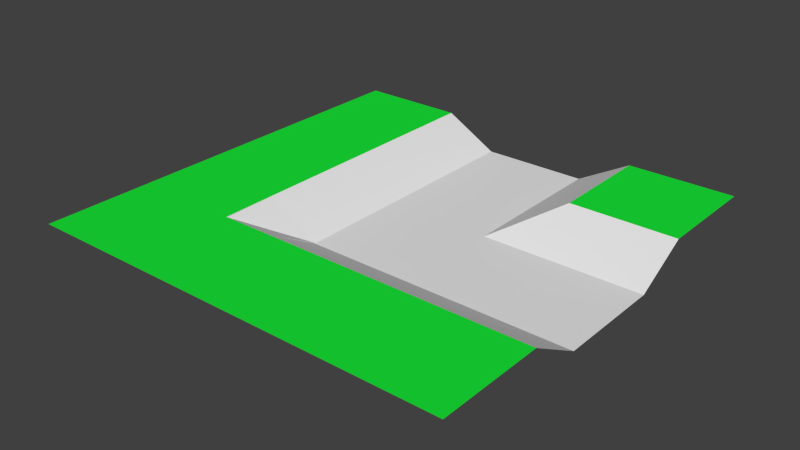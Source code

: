 # Source: CornerTrack.blend  (saved by Blender 2.75.0; exported with 4.5.12 LTS)
import bpy
from mathutils import Matrix  # noqa: F401  (used for matrix-valued properties, if any)

bpy.ops.wm.read_factory_settings(use_empty=True)
scene = bpy.context.scene
scene.name = 'Scene'

# ---- collections
col_collection_1 = bpy.data.collections.new('Collection 1'); scene.collection.children.link(col_collection_1)

# ---- materials (node trees are filled in below, after node groups)
mat_grass = bpy.data.materials.new('Grass')
mat_grass.alpha_threshold = 0.0
mat_grass.use_transparent_shadow = False
mat_grass.diffuse_color = (0.009803, 0.8, 0.03925, 1.0)
mat_grass.roughness = 0.5
mat_path = bpy.data.materials.new('Path')
mat_path.alpha_threshold = 0.0
mat_path.use_transparent_shadow = False
mat_path.roughness = 0.5
mat_ledge = bpy.data.materials.new('Ledge')
mat_ledge.alpha_threshold = 0.0
mat_ledge.use_transparent_shadow = False
mat_ledge.roughness = 0.5

# ---- material node trees

# ---- world
world_world = bpy.data.worlds.new('World'); scene.world = world_world
world_world.color = (0.05088, 0.05088, 0.05088)
world_world.use_sun_shadow = False
world_world.sun_shadow_jitter_overblur = 0.0
world_world.cycles.sampling_method = 'MANUAL'
world_world.cycles.sample_map_resolution = 256

# ---- meshes
me_cube_001 = bpy.data.meshes.new('Cube.001')
me_cube_001.from_pydata([(-5.16, -5.16, 5.16), (-5.16, 5.16, 5.16), (5.16, -5.16, 5.16), (5.16, 5.16, 5.16), (-5.16, 0.0, 5.16), (0.0, 5.16, -1.772), (5.16, 0.0, -1.772), (0.0, -5.16, 5.16), (0.0, 0.0, -1.772), (-5.16, 2.58, 5.16), (2.58, 5.16, 5.16), (5.16, -2.58, 5.16), (-2.58, -5.16, 5.16), (-5.16, -2.58, 5.16), (-2.58, 5.16, 5.16), (5.16, 2.58, 5.16), (2.58, -5.16, 5.16), (-2.58, 0.0, 5.16), (2.58, 0.0, -1.772), (0.0, -2.58, 5.16), (0.0, 2.58, -1.772), (2.58, 2.58, 5.16), (2.58, -2.58, 5.16), (-2.58, -2.58, 5.16), (-2.58, 2.58, 5.16), (-5.16, 3.87, 5.16), (3.87, 5.16, 5.16), (5.16, -3.87, 5.16), (-3.87, -5.16, 5.16), (-5.16, -1.29, 5.16), (-1.29, 5.16, -1.772), (5.16, 1.29, -1.772), (1.29, -5.16, 5.16), (-3.87, 0.0, 5.16), (1.29, 0.0, -1.772), (0.0, -3.87, 5.16), (0.0, 1.29, -1.772), (-5.16, 1.29, 5.16), (1.29, 5.16, -1.772), (5.16, -1.29, -1.772), (-1.29, -5.16, 5.16), (-5.16, -3.87, 5.16), (-3.87, 5.16, 5.16), (5.16, 3.87, 5.16), (3.87, -5.16, 5.16), (-1.29, 0.0, -1.772), (3.87, 0.0, -1.772), (0.0, -1.29, -1.772), (0.0, 3.87, -1.772), (1.29, 2.58, -1.772), (3.87, 2.58, 5.16), (2.58, 1.29, -1.772), (2.58, 3.87, 5.16), (1.29, -2.58, 5.16), (3.87, -2.58, 5.16), (2.58, -3.87, 5.16), (2.58, -1.29, -1.772), (-3.87, -2.58, 5.16), (-1.29, -2.58, 5.16), (-2.58, -3.87, 5.16), (-2.58, -1.29, 5.16), (-3.87, 2.58, 5.16), (-1.29, 2.58, -1.772), (-2.58, 1.29, 5.16), (-2.58, 3.87, 5.16), (-1.29, 3.87, -1.772), (-1.29, 1.29, -1.772), (-3.87, 1.29, 5.16), (-1.29, -1.29, -1.772), (-1.29, -3.87, 5.16), (-3.87, -3.87, 5.16), (3.87, -1.29, -1.772), (3.87, -3.87, 5.16), (1.29, -3.87, 5.16), (3.87, 3.87, 5.16), (3.87, 1.29, -1.772), (1.29, 1.29, -1.772), (1.29, 3.87, -1.772), (1.29, -1.29, -1.772), (-3.87, -1.29, 5.16), (-3.87, 3.87, 5.16), (-2.542, -2.58, 5.16), (-1.314, -1.29, -1.643), (2.555, 2.58, 5.026), (1.29, 1.301, -1.772)], [], [(80, 42, 1, 25), (79, 33, 4, 29), (78, 34, 8, 47), (77, 38, 5, 48), (76, 84, 49, 20, 36), (75, 50, 21, 51), (74, 26, 10, 52), (73, 53, 19, 35), (72, 54, 22, 55), (71, 46, 18, 56), (70, 57, 13, 41), (69, 58, 81, 23, 59), (68, 45, 17, 60, 82), (67, 61, 9, 37), (66, 62, 24, 63), (65, 30, 14, 64), (62, 65, 64, 24), (20, 48, 65, 62), (48, 5, 30, 65), (45, 66, 63, 17), (8, 36, 66, 45), (36, 20, 62, 66), (33, 67, 37, 4), (17, 63, 67, 33), (63, 24, 61, 67), (81, 82, 60, 23), (19, 47, 68, 58), (47, 8, 45, 68), (40, 69, 59, 12), (7, 35, 69, 40), (35, 19, 58, 69), (28, 70, 41, 0), (12, 59, 70, 28), (59, 23, 57, 70), (54, 71, 56, 22), (11, 39, 71, 54), (39, 6, 46, 71), (44, 72, 55, 16), (2, 27, 72, 44), (27, 11, 54, 72), (32, 73, 35, 7), (16, 55, 73, 32), (55, 22, 53, 73), (50, 74, 52, 21), (15, 43, 74, 50), (43, 3, 26, 74), (46, 75, 51, 18), (6, 31, 75, 46), (31, 15, 50, 75), (34, 76, 36, 8), (18, 51, 76, 34), (84, 83, 49), (49, 77, 48, 20), (21, 52, 77, 49, 83), (52, 10, 38, 77), (53, 78, 47, 19), (22, 56, 78, 53), (56, 18, 34, 78), (57, 79, 29, 13), (23, 60, 79, 57), (60, 17, 33, 79), (61, 80, 25, 9), (24, 64, 80, 61), (64, 14, 42, 80), (58, 68, 82, 81), (51, 21, 83, 84, 76)])
me_cube_001.polygons.foreach_set('material_index', [0, 0, 1, 1, 1, 2, 0, 0, 0, 1, 0, 0, 2, 0, 2, 2, 2, 1, 1, 2, 1, 1, 0, 0, 0, 2, 2, 1, 0, 0, 0, 0, 0, 0, 2, 2, 1, 0, 0, 0, 0, 0, 0, 0, 0, 0, 1, 1, 2, 1, 1, 2, 1, 2, 2, 2, 2, 1, 0, 0, 0, 0, 0, 0, 2, 2])
_uv = me_cube_001.uv_layers.new(name='UVMap')
_uv.uv.foreach_set('vector', [0.125, 0.875, 0.125, 1.0, 9.241e-08, 1.0, 9.241e-08, 0.875, 0.125, 0.375, 0.125, 0.5, 4.621e-08, 0.5, 4.621e-08, 0.375, 0.625, 0.375, 0.625, 0.5, 0.5, 0.5, 0.5, 0.375, 0.625, 0.875, 0.625, 1.0, 0.5, 1.0, 0.5, 0.875, 0.625, 0.625, 0.625, 0.6261, 0.625, 0.75, 0.5, 0.75, 0.5, 0.625, 0.875, 0.625, 0.875, 0.75, 0.75, 0.75, 0.75, 0.625, 0.875, 0.875, 0.875, 1.0, 0.75, 1.0, 0.75, 0.875, 0.625, 0.125, 0.625, 0.25, 0.5, 0.25, 0.5, 0.125, 0.875, 0.125, 0.875, 0.25, 0.75, 0.25, 0.75, 0.125, 0.875, 0.375, 0.875, 0.5, 0.75, 0.5, 0.75, 0.375, 0.125, 0.125, 0.125, 0.25, 4.621e-08, 0.25, 0.0, 0.125, 0.375, 0.125, 0.375, 0.25, 0.2537, 0.25, 0.25, 0.25, 0.25, 0.125, 0.375, 0.375, 0.375, 0.5, 0.25, 0.5, 0.25, 0.375, 0.3727, 0.375, 0.125, 0.625, 0.125, 0.75, 4.621e-08, 0.75, 4.621e-08, 0.625, 0.375, 0.625, 0.375, 0.75, 0.25, 0.75, 0.25, 0.625, 0.375, 0.875, 0.375, 1.0, 0.25, 1.0, 0.25, 0.875, 0.375, 0.75, 0.375, 0.875, 0.25, 0.875, 0.25, 0.75, 0.5, 0.75, 0.5, 0.875, 0.375, 0.875, 0.375, 0.75, 0.5, 0.875, 0.5, 1.0, 0.375, 1.0, 0.375, 0.875, 0.375, 0.5, 0.375, 0.625, 0.25, 0.625, 0.25, 0.5, 0.5, 0.5, 0.5, 0.625, 0.375, 0.625, 0.375, 0.5, 0.5, 0.625, 0.5, 0.75, 0.375, 0.75, 0.375, 0.625, 0.125, 0.5, 0.125, 0.625, 4.621e-08, 0.625, 4.621e-08, 0.5, 0.25, 0.5, 0.25, 0.625, 0.125, 0.625, 0.125, 0.5, 0.25, 0.625, 0.25, 0.75, 0.125, 0.75, 0.125, 0.625, 0.2537, 0.25, 0.3727, 0.375, 0.25, 0.375, 0.25, 0.25, 0.5, 0.25, 0.5, 0.375, 0.375, 0.375, 0.375, 0.25, 0.5, 0.375, 0.5, 0.5, 0.375, 0.5, 0.375, 0.375, 0.375, 4.621e-08, 0.375, 0.125, 0.25, 0.125, 0.25, 4.621e-08, 0.5, 4.621e-08, 0.5, 0.125, 0.375, 0.125, 0.375, 4.621e-08, 0.5, 0.125, 0.5, 0.25, 0.375, 0.25, 0.375, 0.125, 0.125, 9.241e-08, 0.125, 0.125, 0.0, 0.125, 0.0, 9.241e-08, 0.25, 4.621e-08, 0.25, 0.125, 0.125, 0.125, 0.125, 9.241e-08, 0.25, 0.125, 0.25, 0.25, 0.125, 0.25, 0.125, 0.125, 0.875, 0.25, 0.875, 0.375, 0.75, 0.375, 0.75, 0.25, 1.0, 0.25, 1.0, 0.375, 0.875, 0.375, 0.875, 0.25, 1.0, 0.375, 1.0, 0.5, 0.875, 0.5, 0.875, 0.375, 0.875, 0.0, 0.875, 0.125, 0.75, 0.125, 0.75, 4.621e-08, 1.0, 0.0, 1.0, 0.125, 0.875, 0.125, 0.875, 0.0, 1.0, 0.125, 1.0, 0.25, 0.875, 0.25, 0.875, 0.125, 0.625, 4.621e-08, 0.625, 0.125, 0.5, 0.125, 0.5, 4.621e-08, 0.75, 4.621e-08, 0.75, 0.125, 0.625, 0.125, 0.625, 4.621e-08, 0.75, 0.125, 0.75, 0.25, 0.625, 0.25, 0.625, 0.125, 0.875, 0.75, 0.875, 0.875, 0.75, 0.875, 0.75, 0.75, 1.0, 0.75, 1.0, 0.875, 0.875, 0.875, 0.875, 0.75, 1.0, 0.875, 1.0, 1.0, 0.875, 1.0, 0.875, 0.875, 0.875, 0.5, 0.875, 0.625, 0.75, 0.625, 0.75, 0.5, 1.0, 0.5, 1.0, 0.625, 0.875, 0.625, 0.875, 0.5, 1.0, 0.625, 1.0, 0.75, 0.875, 0.75, 0.875, 0.625, 0.625, 0.5, 0.625, 0.625, 0.5, 0.625, 0.5, 0.5, 0.75, 0.5, 0.75, 0.625, 0.625, 0.625, 0.625, 0.5, 0.625, 0.6261, 0.7476, 0.75, 0.625, 0.75, 0.625, 0.75, 0.625, 0.875, 0.5, 0.875, 0.5, 0.75, 0.75, 0.75, 0.75, 0.875, 0.625, 0.875, 0.625, 0.75, 0.7476, 0.75, 0.75, 0.875, 0.75, 1.0, 0.625, 1.0, 0.625, 0.875, 0.625, 0.25, 0.625, 0.375, 0.5, 0.375, 0.5, 0.25, 0.75, 0.25, 0.75, 0.375, 0.625, 0.375, 0.625, 0.25, 0.75, 0.375, 0.75, 0.5, 0.625, 0.5, 0.625, 0.375, 0.125, 0.25, 0.125, 0.375, 4.621e-08, 0.375, 4.621e-08, 0.25, 0.25, 0.25, 0.25, 0.375, 0.125, 0.375, 0.125, 0.25, 0.25, 0.375, 0.25, 0.5, 0.125, 0.5, 0.125, 0.375, 0.125, 0.75, 0.125, 0.875, 9.241e-08, 0.875, 4.621e-08, 0.75, 0.25, 0.75, 0.25, 0.875, 0.125, 0.875, 0.125, 0.75, 0.25, 0.875, 0.25, 1.0, 0.125, 1.0, 0.125, 0.875, 0.375, 0.25, 0.375, 0.375, 0.3727, 0.375, 0.2537, 0.25, 0.75, 0.625, 0.75, 0.75, 0.7476, 0.75, 0.625, 0.6261, 0.625, 0.625])
me_cube_001.materials.append(mat_grass)
me_cube_001.materials.append(mat_path)
me_cube_001.materials.append(mat_ledge)
me_cube_001.use_remesh_preserve_volume = False
me_cube_001.use_remesh_preserve_attributes = False
me_cube_001.use_mirror_vertex_groups = False
me_cube_001.update()

# ---- objects
ob_cube = bpy.data.objects.new('Cube', me_cube_001)

# ---- transforms, parenting, visibility, modifiers, constraints
ob_cube.location = (0.0, 0.0, 0.8513)
ob_cube.scale = (0.969, 0.969, 0.101)
ob_cube.lineart.crease_threshold = 0.0

# ---- collection membership
col_collection_1.objects.link(ob_cube)

# ---- scene / render settings (as saved in the file)
scene.frame_start = 1; scene.frame_end = 250; scene.frame_set(1)
scene.render.engine = 'BLENDER_EEVEE_NEXT'
scene.render.resolution_percentage = 50
scene.render.dither_intensity = 0.0
scene.cycles.use_denoising = False
scene.cycles.samples = 10
scene.cycles.sampling_pattern = 'TABULATED_SOBOL'
scene.cycles.light_sampling_threshold = 0.0
scene.cycles.use_adaptive_sampling = False
scene.cycles.use_light_tree = False
scene.cycles.blur_glossy = 0.0
scene.cycles.pixel_filter_type = 'GAUSSIAN'
scene.cycles.sample_clamp_indirect = 0.0
scene.view_settings.view_transform = 'Standard'
bpy.context.view_layer.update()

# ---- added for rendering (the .blend has no active camera and no usable light): camera, sun
cam_auto = bpy.data.cameras.new('AutoCamera')
cam_auto.lens = 50.0
cam_auto.sensor_width = 36.0
cam_auto.clip_end = 1000.0
ob_auto_camera = bpy.data.objects.new('AutoCamera', cam_auto)
scene.collection.objects.link(ob_auto_camera)
ob_auto_camera.location = (13.1007, -15.7208, 11.5029)
ob_auto_camera.rotation_euler = (1.09748, -7.21219e-08, 0.694738)
scene.camera = ob_auto_camera
light_auto_sun = bpy.data.lights.new('AutoSun', 'SUN')
light_auto_sun.energy = 3.0
light_auto_sun.angle = 0.0523599
ob_auto_sun = bpy.data.objects.new('AutoSun', light_auto_sun)
scene.collection.objects.link(ob_auto_sun)
ob_auto_sun.rotation_euler = (0.872665, 0.174533, 0.523599)
bpy.context.view_layer.update()

